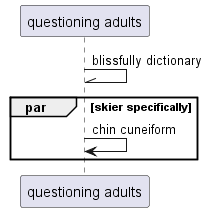

The diagram above was rendered by PlantUML. Its source (embedded in the PNG):
@startuml
participant "questioning adults" as 0
0 -\\ 0: blissfully dictionary
par skier specifically
0 -> 0: chin cuneiform
end
@enduml